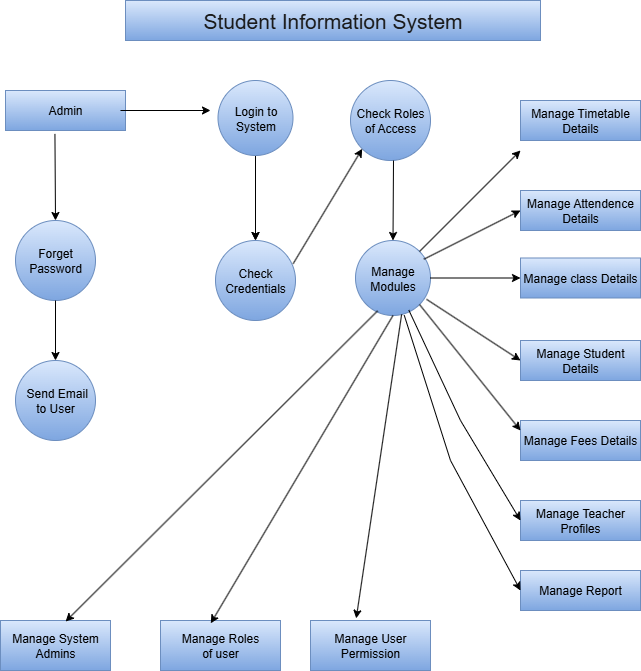

The diagram above was exported from draw.io. Its source (the exported page's mxGraphModel, read from the mxfile embedded in the PNG):
<mxGraphModel dx="654" dy="677" grid="1" gridSize="10" guides="1" tooltips="1" connect="1" arrows="1" fold="1" page="1" pageScale="1" pageWidth="850" pageHeight="1100" math="0" shadow="0">
  <root>
    <mxCell id="0" />
    <mxCell id="1" parent="0" />
    <mxCell id="tLdfJtXv5_1OEf1WgqDL-2" value="Admin" style="rounded=0;whiteSpace=wrap;html=1;fillColor=#dae8fc;gradientColor=#7ea6e0;strokeColor=#6c8ebf;" vertex="1" parent="1">
      <mxGeometry x="105" y="170" width="120" height="40" as="geometry" />
    </mxCell>
    <mxCell id="tLdfJtXv5_1OEf1WgqDL-3" value="&lt;font style=&quot;font-size: 21px; color: rgb(26, 26, 26);&quot;&gt;Student Information System&lt;/font&gt;" style="rounded=0;whiteSpace=wrap;html=1;fillColor=#dae8fc;strokeColor=#6c8ebf;gradientColor=#7ea6e0;" vertex="1" parent="1">
      <mxGeometry x="225" y="80" width="415" height="40" as="geometry" />
    </mxCell>
    <mxCell id="tLdfJtXv5_1OEf1WgqDL-21" value="" style="edgeStyle=orthogonalEdgeStyle;rounded=0;orthogonalLoop=1;jettySize=auto;html=1;" edge="1" parent="1" source="tLdfJtXv5_1OEf1WgqDL-4" target="tLdfJtXv5_1OEf1WgqDL-7">
      <mxGeometry relative="1" as="geometry" />
    </mxCell>
    <mxCell id="tLdfJtXv5_1OEf1WgqDL-4" value="Login to&lt;div&gt;System&lt;/div&gt;" style="ellipse;whiteSpace=wrap;html=1;aspect=fixed;fillColor=#dae8fc;gradientColor=#7ea6e0;strokeColor=#6c8ebf;" vertex="1" parent="1">
      <mxGeometry x="317.5" y="160" width="75" height="75" as="geometry" />
    </mxCell>
    <mxCell id="tLdfJtXv5_1OEf1WgqDL-5" value="Forget&lt;div&gt;Password&lt;/div&gt;" style="ellipse;whiteSpace=wrap;html=1;aspect=fixed;fillColor=#dae8fc;gradientColor=#7ea6e0;strokeColor=#6c8ebf;" vertex="1" parent="1">
      <mxGeometry x="115" y="300" width="80" height="80" as="geometry" />
    </mxCell>
    <mxCell id="tLdfJtXv5_1OEf1WgqDL-6" value="&amp;nbsp;Send Email&lt;div&gt;to User&lt;/div&gt;" style="ellipse;whiteSpace=wrap;html=1;aspect=fixed;fillColor=#dae8fc;gradientColor=#7ea6e0;strokeColor=#6c8ebf;" vertex="1" parent="1">
      <mxGeometry x="115" y="440" width="80" height="80" as="geometry" />
    </mxCell>
    <mxCell id="tLdfJtXv5_1OEf1WgqDL-7" value="Check&lt;div&gt;Credentials&lt;/div&gt;" style="ellipse;whiteSpace=wrap;html=1;aspect=fixed;fillColor=#dae8fc;gradientColor=#7ea6e0;strokeColor=#6c8ebf;" vertex="1" parent="1">
      <mxGeometry x="315" y="320" width="80" height="80" as="geometry" />
    </mxCell>
    <mxCell id="tLdfJtXv5_1OEf1WgqDL-8" value="Check Roles&lt;div&gt;of Access&lt;/div&gt;" style="ellipse;whiteSpace=wrap;html=1;aspect=fixed;fillColor=#dae8fc;gradientColor=#7ea6e0;strokeColor=#6c8ebf;" vertex="1" parent="1">
      <mxGeometry x="450" y="160" width="80" height="80" as="geometry" />
    </mxCell>
    <mxCell id="tLdfJtXv5_1OEf1WgqDL-9" value="Manage&lt;div&gt;Modules&lt;/div&gt;" style="ellipse;whiteSpace=wrap;html=1;aspect=fixed;fillColor=#dae8fc;gradientColor=#7ea6e0;strokeColor=#6c8ebf;" vertex="1" parent="1">
      <mxGeometry x="455" y="320" width="75" height="75" as="geometry" />
    </mxCell>
    <mxCell id="tLdfJtXv5_1OEf1WgqDL-10" value="Manage Timetable&lt;div&gt;Details&lt;/div&gt;" style="rounded=0;whiteSpace=wrap;html=1;fillColor=#dae8fc;gradientColor=#7ea6e0;strokeColor=#6c8ebf;" vertex="1" parent="1">
      <mxGeometry x="620" y="180" width="120" height="40" as="geometry" />
    </mxCell>
    <mxCell id="tLdfJtXv5_1OEf1WgqDL-11" value="Manage Attendence&lt;div&gt;Details&lt;/div&gt;" style="rounded=0;whiteSpace=wrap;html=1;fillColor=#dae8fc;gradientColor=#7ea6e0;strokeColor=#6c8ebf;" vertex="1" parent="1">
      <mxGeometry x="620" y="270" width="120" height="40" as="geometry" />
    </mxCell>
    <mxCell id="tLdfJtXv5_1OEf1WgqDL-12" value="Manage class Details" style="rounded=0;whiteSpace=wrap;html=1;fillColor=#dae8fc;gradientColor=#7ea6e0;strokeColor=#6c8ebf;" vertex="1" parent="1">
      <mxGeometry x="620" y="337.5" width="120" height="40" as="geometry" />
    </mxCell>
    <mxCell id="tLdfJtXv5_1OEf1WgqDL-13" value="Manage Student&lt;div&gt;Details&lt;/div&gt;" style="rounded=0;whiteSpace=wrap;html=1;fillColor=#dae8fc;gradientColor=#7ea6e0;strokeColor=#6c8ebf;" vertex="1" parent="1">
      <mxGeometry x="620" y="420" width="120" height="40" as="geometry" />
    </mxCell>
    <mxCell id="tLdfJtXv5_1OEf1WgqDL-14" value="Manage Fees Details" style="rounded=0;whiteSpace=wrap;html=1;fillColor=#dae8fc;gradientColor=#7ea6e0;strokeColor=#6c8ebf;" vertex="1" parent="1">
      <mxGeometry x="620" y="500" width="120" height="40" as="geometry" />
    </mxCell>
    <mxCell id="tLdfJtXv5_1OEf1WgqDL-15" value="Manage Teacher&lt;div&gt;Profiles&lt;/div&gt;" style="rounded=0;whiteSpace=wrap;html=1;fillColor=#dae8fc;gradientColor=#7ea6e0;strokeColor=#6c8ebf;" vertex="1" parent="1">
      <mxGeometry x="620" y="580" width="120" height="40" as="geometry" />
    </mxCell>
    <mxCell id="tLdfJtXv5_1OEf1WgqDL-16" value="Manage Report" style="rounded=0;whiteSpace=wrap;html=1;fillColor=#dae8fc;gradientColor=#7ea6e0;strokeColor=#6c8ebf;" vertex="1" parent="1">
      <mxGeometry x="620" y="650" width="120" height="40" as="geometry" />
    </mxCell>
    <mxCell id="tLdfJtXv5_1OEf1WgqDL-17" value="Manage System&lt;div&gt;Admins&lt;/div&gt;" style="rounded=0;whiteSpace=wrap;html=1;fillColor=#dae8fc;gradientColor=#7ea6e0;strokeColor=#6c8ebf;" vertex="1" parent="1">
      <mxGeometry x="100" y="700" width="110" height="50" as="geometry" />
    </mxCell>
    <mxCell id="tLdfJtXv5_1OEf1WgqDL-18" value="Manage Roles&lt;div&gt;of user&lt;/div&gt;" style="rounded=0;whiteSpace=wrap;html=1;fillColor=#dae8fc;gradientColor=#7ea6e0;strokeColor=#6c8ebf;" vertex="1" parent="1">
      <mxGeometry x="260" y="700" width="120" height="50" as="geometry" />
    </mxCell>
    <mxCell id="tLdfJtXv5_1OEf1WgqDL-19" value="Manage User&lt;div&gt;Permission&lt;/div&gt;" style="rounded=0;whiteSpace=wrap;html=1;fillColor=#dae8fc;gradientColor=#7ea6e0;strokeColor=#6c8ebf;" vertex="1" parent="1">
      <mxGeometry x="410" y="700" width="120" height="50" as="geometry" />
    </mxCell>
    <mxCell id="tLdfJtXv5_1OEf1WgqDL-20" value="" style="endArrow=classic;html=1;rounded=0;entryX=0.5;entryY=0;entryDx=0;entryDy=0;" edge="1" parent="1" target="tLdfJtXv5_1OEf1WgqDL-7">
      <mxGeometry width="50" height="50" relative="1" as="geometry">
        <mxPoint x="355" y="240" as="sourcePoint" />
        <mxPoint x="440" y="380" as="targetPoint" />
      </mxGeometry>
    </mxCell>
    <mxCell id="tLdfJtXv5_1OEf1WgqDL-22" value="" style="endArrow=classic;html=1;rounded=0;exitX=0.412;exitY=1.086;exitDx=0;exitDy=0;exitPerimeter=0;entryX=0.5;entryY=0;entryDx=0;entryDy=0;" edge="1" parent="1" source="tLdfJtXv5_1OEf1WgqDL-2" target="tLdfJtXv5_1OEf1WgqDL-5">
      <mxGeometry width="50" height="50" relative="1" as="geometry">
        <mxPoint x="150" y="280" as="sourcePoint" />
        <mxPoint x="200" y="230" as="targetPoint" />
      </mxGeometry>
    </mxCell>
    <mxCell id="tLdfJtXv5_1OEf1WgqDL-23" value="" style="endArrow=classic;html=1;rounded=0;exitX=0.958;exitY=0.5;exitDx=0;exitDy=0;exitPerimeter=0;" edge="1" parent="1" source="tLdfJtXv5_1OEf1WgqDL-2">
      <mxGeometry width="50" height="50" relative="1" as="geometry">
        <mxPoint x="230" y="190" as="sourcePoint" />
        <mxPoint x="310" y="190" as="targetPoint" />
      </mxGeometry>
    </mxCell>
    <mxCell id="tLdfJtXv5_1OEf1WgqDL-24" value="" style="endArrow=classic;html=1;rounded=0;exitX=0.5;exitY=1;exitDx=0;exitDy=0;entryX=0.5;entryY=0;entryDx=0;entryDy=0;" edge="1" parent="1" source="tLdfJtXv5_1OEf1WgqDL-5" target="tLdfJtXv5_1OEf1WgqDL-6">
      <mxGeometry width="50" height="50" relative="1" as="geometry">
        <mxPoint x="160" y="430" as="sourcePoint" />
        <mxPoint x="155" y="430" as="targetPoint" />
      </mxGeometry>
    </mxCell>
    <mxCell id="tLdfJtXv5_1OEf1WgqDL-25" value="" style="endArrow=classic;html=1;rounded=0;entryX=0.5;entryY=0;entryDx=0;entryDy=0;" edge="1" parent="1" target="tLdfJtXv5_1OEf1WgqDL-9">
      <mxGeometry width="50" height="50" relative="1" as="geometry">
        <mxPoint x="493" y="240" as="sourcePoint" />
        <mxPoint x="550" y="210" as="targetPoint" />
      </mxGeometry>
    </mxCell>
    <mxCell id="tLdfJtXv5_1OEf1WgqDL-26" value="" style="endArrow=classic;html=1;rounded=0;entryX=0.592;entryY=0.02;entryDx=0;entryDy=0;entryPerimeter=0;exitX=0.295;exitY=0.938;exitDx=0;exitDy=0;exitPerimeter=0;" edge="1" parent="1" source="tLdfJtXv5_1OEf1WgqDL-9" target="tLdfJtXv5_1OEf1WgqDL-17">
      <mxGeometry width="50" height="50" relative="1" as="geometry">
        <mxPoint x="450" y="460" as="sourcePoint" />
        <mxPoint x="500" y="410" as="targetPoint" />
      </mxGeometry>
    </mxCell>
    <mxCell id="tLdfJtXv5_1OEf1WgqDL-27" value="" style="endArrow=classic;html=1;rounded=0;exitX=0.5;exitY=1;exitDx=0;exitDy=0;entryX=0.419;entryY=0.056;entryDx=0;entryDy=0;entryPerimeter=0;" edge="1" parent="1" source="tLdfJtXv5_1OEf1WgqDL-9" target="tLdfJtXv5_1OEf1WgqDL-18">
      <mxGeometry width="50" height="50" relative="1" as="geometry">
        <mxPoint x="440" y="490" as="sourcePoint" />
        <mxPoint x="310" y="630" as="targetPoint" />
      </mxGeometry>
    </mxCell>
    <mxCell id="tLdfJtXv5_1OEf1WgqDL-28" value="" style="endArrow=classic;html=1;rounded=0;exitX=0.615;exitY=0.985;exitDx=0;exitDy=0;exitPerimeter=0;entryX=0.381;entryY=-0.042;entryDx=0;entryDy=0;entryPerimeter=0;" edge="1" parent="1" source="tLdfJtXv5_1OEf1WgqDL-9" target="tLdfJtXv5_1OEf1WgqDL-19">
      <mxGeometry width="50" height="50" relative="1" as="geometry">
        <mxPoint x="430" y="520" as="sourcePoint" />
        <mxPoint x="460" y="690" as="targetPoint" />
      </mxGeometry>
    </mxCell>
    <mxCell id="tLdfJtXv5_1OEf1WgqDL-29" value="" style="endArrow=classic;html=1;rounded=0;entryX=0;entryY=1;entryDx=0;entryDy=0;exitX=0.971;exitY=0.29;exitDx=0;exitDy=0;exitPerimeter=0;" edge="1" parent="1" source="tLdfJtXv5_1OEf1WgqDL-7" target="tLdfJtXv5_1OEf1WgqDL-8">
      <mxGeometry width="50" height="50" relative="1" as="geometry">
        <mxPoint x="390" y="430" as="sourcePoint" />
        <mxPoint x="440" y="380" as="targetPoint" />
      </mxGeometry>
    </mxCell>
    <mxCell id="tLdfJtXv5_1OEf1WgqDL-31" value="" style="endArrow=classic;html=1;rounded=0;entryX=0;entryY=0.5;entryDx=0;entryDy=0;exitX=0.911;exitY=0.25;exitDx=0;exitDy=0;exitPerimeter=0;" edge="1" parent="1" source="tLdfJtXv5_1OEf1WgqDL-9" target="tLdfJtXv5_1OEf1WgqDL-11">
      <mxGeometry width="50" height="50" relative="1" as="geometry">
        <mxPoint x="528" y="338" as="sourcePoint" />
        <mxPoint x="590" y="300" as="targetPoint" />
      </mxGeometry>
    </mxCell>
    <mxCell id="tLdfJtXv5_1OEf1WgqDL-32" value="" style="endArrow=classic;html=1;rounded=0;" edge="1" parent="1" source="tLdfJtXv5_1OEf1WgqDL-9">
      <mxGeometry width="50" height="50" relative="1" as="geometry">
        <mxPoint x="530" y="310" as="sourcePoint" />
        <mxPoint x="620" y="230" as="targetPoint" />
      </mxGeometry>
    </mxCell>
    <mxCell id="tLdfJtXv5_1OEf1WgqDL-33" value="" style="endArrow=classic;html=1;rounded=0;exitX=1;exitY=0.5;exitDx=0;exitDy=0;entryX=0;entryY=0.5;entryDx=0;entryDy=0;" edge="1" parent="1" source="tLdfJtXv5_1OEf1WgqDL-9" target="tLdfJtXv5_1OEf1WgqDL-12">
      <mxGeometry width="50" height="50" relative="1" as="geometry">
        <mxPoint x="520" y="430" as="sourcePoint" />
        <mxPoint x="610" y="358" as="targetPoint" />
      </mxGeometry>
    </mxCell>
    <mxCell id="tLdfJtXv5_1OEf1WgqDL-34" value="" style="endArrow=classic;html=1;rounded=0;entryX=0;entryY=0.5;entryDx=0;entryDy=0;exitX=0.947;exitY=0.784;exitDx=0;exitDy=0;exitPerimeter=0;" edge="1" parent="1" source="tLdfJtXv5_1OEf1WgqDL-9" target="tLdfJtXv5_1OEf1WgqDL-13">
      <mxGeometry width="50" height="50" relative="1" as="geometry">
        <mxPoint x="390" y="430" as="sourcePoint" />
        <mxPoint x="440" y="380" as="targetPoint" />
        <Array as="points" />
      </mxGeometry>
    </mxCell>
    <mxCell id="tLdfJtXv5_1OEf1WgqDL-35" value="" style="endArrow=classic;html=1;rounded=0;exitX=1;exitY=1;exitDx=0;exitDy=0;" edge="1" parent="1" source="tLdfJtXv5_1OEf1WgqDL-9">
      <mxGeometry width="50" height="50" relative="1" as="geometry">
        <mxPoint x="570" y="560" as="sourcePoint" />
        <mxPoint x="620" y="510" as="targetPoint" />
      </mxGeometry>
    </mxCell>
    <mxCell id="tLdfJtXv5_1OEf1WgqDL-36" value="" style="endArrow=classic;html=1;rounded=0;entryX=0;entryY=0.5;entryDx=0;entryDy=0;exitX=0.71;exitY=0.926;exitDx=0;exitDy=0;exitPerimeter=0;" edge="1" parent="1" source="tLdfJtXv5_1OEf1WgqDL-9" target="tLdfJtXv5_1OEf1WgqDL-15">
      <mxGeometry width="50" height="50" relative="1" as="geometry">
        <mxPoint x="400" y="500" as="sourcePoint" />
        <mxPoint x="450" y="450" as="targetPoint" />
        <Array as="points">
          <mxPoint x="560" y="500" />
        </Array>
      </mxGeometry>
    </mxCell>
    <mxCell id="tLdfJtXv5_1OEf1WgqDL-37" value="" style="endArrow=classic;html=1;rounded=0;exitX=0.65;exitY=0.997;exitDx=0;exitDy=0;exitPerimeter=0;" edge="1" parent="1" source="tLdfJtXv5_1OEf1WgqDL-9">
      <mxGeometry width="50" height="50" relative="1" as="geometry">
        <mxPoint x="510" y="610" as="sourcePoint" />
        <mxPoint x="620" y="670" as="targetPoint" />
        <Array as="points">
          <mxPoint x="550" y="540" />
        </Array>
      </mxGeometry>
    </mxCell>
  </root>
</mxGraphModel>